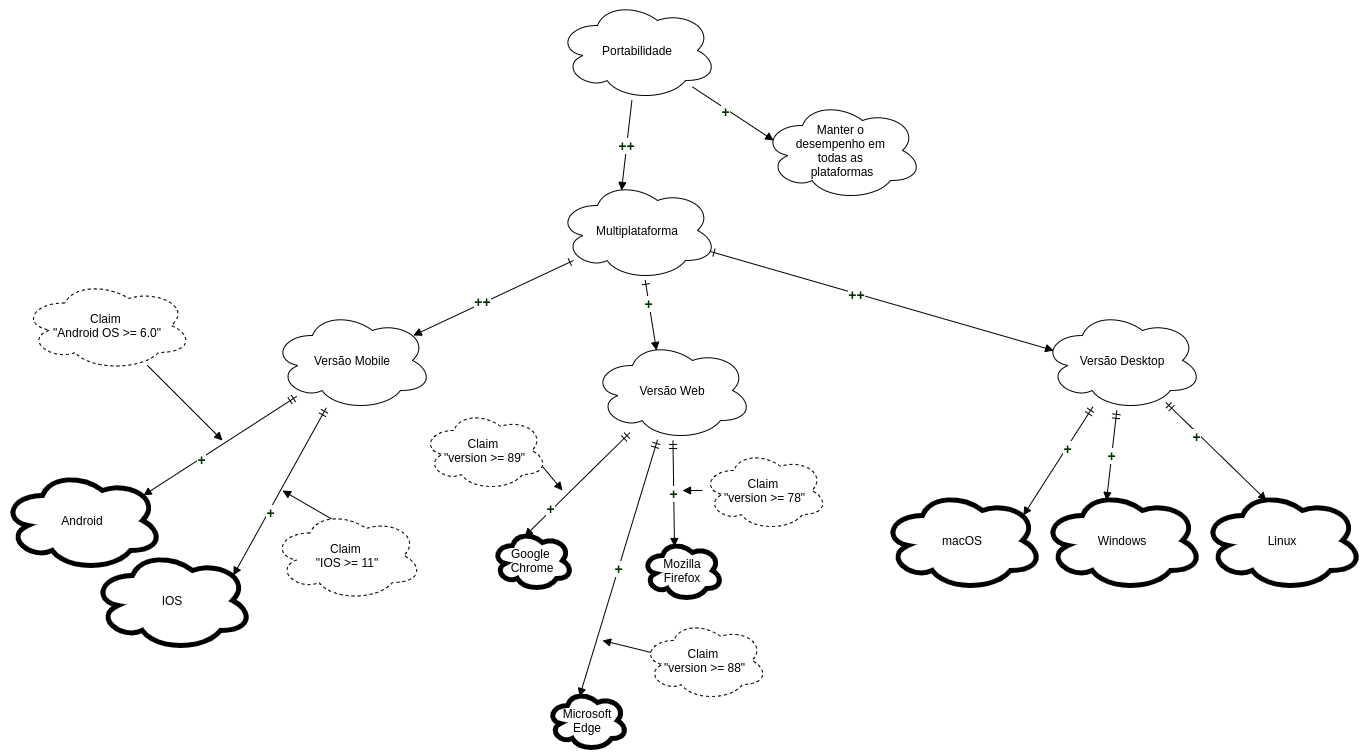

The diagram above was exported from draw.io. Its source (the exported page's mxGraphModel, read from the mxfile embedded in the PNG):
<mxGraphModel dx="1543" dy="720" grid="1" gridSize="10" guides="1" tooltips="1" connect="1" arrows="1" fold="1" page="1" pageScale="1" pageWidth="850" pageHeight="1100" math="0" shadow="0">
  <root>
    <mxCell id="U1DgXhGD446AH_JgS-Qm-0" />
    <mxCell id="U1DgXhGD446AH_JgS-Qm-1" parent="U1DgXhGD446AH_JgS-Qm-0" />
    <mxCell id="U1DgXhGD446AH_JgS-Qm-59" value="&lt;b style=&quot;color: rgb(0 , 51 , 0) ; font-size: 14px&quot;&gt;+&lt;/b&gt;&lt;b style=&quot;color: rgb(0 , 51 , 0) ; font-size: 14px&quot;&gt;+&lt;/b&gt;" style="edgeStyle=none;rounded=0;orthogonalLoop=1;jettySize=auto;html=1;entryX=0.4;entryY=0.1;entryDx=0;entryDy=0;entryPerimeter=0;startArrow=none;startFill=0;endArrow=block;endFill=1;" edge="1" parent="U1DgXhGD446AH_JgS-Qm-1" source="U1DgXhGD446AH_JgS-Qm-3" target="U1DgXhGD446AH_JgS-Qm-9">
      <mxGeometry relative="1" as="geometry" />
    </mxCell>
    <mxCell id="U1DgXhGD446AH_JgS-Qm-60" style="edgeStyle=none;rounded=0;orthogonalLoop=1;jettySize=auto;html=1;entryX=0.07;entryY=0.4;entryDx=0;entryDy=0;entryPerimeter=0;startArrow=none;startFill=0;endArrow=block;endFill=1;" edge="1" parent="U1DgXhGD446AH_JgS-Qm-1" source="U1DgXhGD446AH_JgS-Qm-3" target="U1DgXhGD446AH_JgS-Qm-10">
      <mxGeometry relative="1" as="geometry" />
    </mxCell>
    <mxCell id="U1DgXhGD446AH_JgS-Qm-83" value="&lt;b style=&quot;color: rgb(0 , 51 , 0) ; font-size: 14px&quot;&gt;+&lt;/b&gt;" style="edgeLabel;html=1;align=center;verticalAlign=middle;resizable=0;points=[];" vertex="1" connectable="0" parent="U1DgXhGD446AH_JgS-Qm-60">
      <mxGeometry x="-0.1759" y="-2" relative="1" as="geometry">
        <mxPoint as="offset" />
      </mxGeometry>
    </mxCell>
    <mxCell id="U1DgXhGD446AH_JgS-Qm-3" value="Portabilidade" style="ellipse;shape=cloud;whiteSpace=wrap;html=1;" vertex="1" parent="U1DgXhGD446AH_JgS-Qm-1">
      <mxGeometry x="745" y="130" width="160" height="100" as="geometry" />
    </mxCell>
    <mxCell id="U1DgXhGD446AH_JgS-Qm-50" value="&lt;font style=&quot;font-size: 14px&quot; color=&quot;#003300&quot;&gt;&lt;b&gt;++&lt;/b&gt;&lt;/font&gt;" style="edgeStyle=none;rounded=0;orthogonalLoop=1;jettySize=auto;html=1;entryX=0.88;entryY=0.25;entryDx=0;entryDy=0;entryPerimeter=0;startArrow=ERone;startFill=0;endArrow=block;endFill=1;" edge="1" parent="U1DgXhGD446AH_JgS-Qm-1" source="U1DgXhGD446AH_JgS-Qm-9" target="U1DgXhGD446AH_JgS-Qm-11">
      <mxGeometry x="0.1235" y="-2" relative="1" as="geometry">
        <mxPoint as="offset" />
      </mxGeometry>
    </mxCell>
    <mxCell id="U1DgXhGD446AH_JgS-Qm-51" style="edgeStyle=none;rounded=0;orthogonalLoop=1;jettySize=auto;html=1;entryX=0.4;entryY=0.1;entryDx=0;entryDy=0;entryPerimeter=0;startArrow=ERone;startFill=0;endArrow=block;endFill=1;" edge="1" parent="U1DgXhGD446AH_JgS-Qm-1" source="U1DgXhGD446AH_JgS-Qm-9" target="U1DgXhGD446AH_JgS-Qm-12">
      <mxGeometry relative="1" as="geometry" />
    </mxCell>
    <mxCell id="U1DgXhGD446AH_JgS-Qm-82" value="&lt;b style=&quot;color: rgb(0 , 51 , 0) ; font-size: 14px&quot;&gt;+&lt;/b&gt;" style="edgeLabel;html=1;align=center;verticalAlign=middle;resizable=0;points=[];" vertex="1" connectable="0" parent="U1DgXhGD446AH_JgS-Qm-51">
      <mxGeometry x="-0.3548" relative="1" as="geometry">
        <mxPoint x="-1" as="offset" />
      </mxGeometry>
    </mxCell>
    <mxCell id="U1DgXhGD446AH_JgS-Qm-52" style="edgeStyle=none;rounded=0;orthogonalLoop=1;jettySize=auto;html=1;entryX=0.07;entryY=0.4;entryDx=0;entryDy=0;entryPerimeter=0;startArrow=ERone;startFill=0;endArrow=block;endFill=1;" edge="1" parent="U1DgXhGD446AH_JgS-Qm-1" source="U1DgXhGD446AH_JgS-Qm-9" target="U1DgXhGD446AH_JgS-Qm-13">
      <mxGeometry relative="1" as="geometry" />
    </mxCell>
    <mxCell id="U1DgXhGD446AH_JgS-Qm-81" value="&lt;b style=&quot;color: rgb(0 , 51 , 0) ; font-size: 14px&quot;&gt;++&lt;/b&gt;" style="edgeLabel;html=1;align=center;verticalAlign=middle;resizable=0;points=[];" vertex="1" connectable="0" parent="U1DgXhGD446AH_JgS-Qm-52">
      <mxGeometry x="-0.1513" relative="1" as="geometry">
        <mxPoint as="offset" />
      </mxGeometry>
    </mxCell>
    <mxCell id="U1DgXhGD446AH_JgS-Qm-9" value="Multiplataforma" style="ellipse;shape=cloud;whiteSpace=wrap;html=1;" vertex="1" parent="U1DgXhGD446AH_JgS-Qm-1">
      <mxGeometry x="745" y="310" width="160" height="100" as="geometry" />
    </mxCell>
    <mxCell id="U1DgXhGD446AH_JgS-Qm-10" value="Manter o &lt;br&gt;desempenho em &lt;br&gt;todas as &lt;br&gt;plataformas" style="ellipse;shape=cloud;whiteSpace=wrap;html=1;" vertex="1" parent="U1DgXhGD446AH_JgS-Qm-1">
      <mxGeometry x="950" y="230" width="160" height="100" as="geometry" />
    </mxCell>
    <mxCell id="U1DgXhGD446AH_JgS-Qm-48" style="edgeStyle=none;rounded=0;orthogonalLoop=1;jettySize=auto;html=1;entryX=0.88;entryY=0.25;entryDx=0;entryDy=0;entryPerimeter=0;startArrow=ERmandOne;startFill=0;endArrow=block;endFill=1;" edge="1" parent="U1DgXhGD446AH_JgS-Qm-1" source="U1DgXhGD446AH_JgS-Qm-11" target="U1DgXhGD446AH_JgS-Qm-27">
      <mxGeometry relative="1" as="geometry" />
    </mxCell>
    <mxCell id="U1DgXhGD446AH_JgS-Qm-76" value="&lt;b style=&quot;color: rgb(0 , 51 , 0) ; font-size: 14px&quot;&gt;+&lt;/b&gt;" style="edgeLabel;html=1;align=center;verticalAlign=middle;resizable=0;points=[];" vertex="1" connectable="0" parent="U1DgXhGD446AH_JgS-Qm-48">
      <mxGeometry x="0.2484" relative="1" as="geometry">
        <mxPoint as="offset" />
      </mxGeometry>
    </mxCell>
    <mxCell id="U1DgXhGD446AH_JgS-Qm-49" style="edgeStyle=none;rounded=0;orthogonalLoop=1;jettySize=auto;html=1;entryX=0.88;entryY=0.25;entryDx=0;entryDy=0;entryPerimeter=0;startArrow=ERmandOne;startFill=0;endArrow=block;endFill=1;" edge="1" parent="U1DgXhGD446AH_JgS-Qm-1" source="U1DgXhGD446AH_JgS-Qm-11" target="U1DgXhGD446AH_JgS-Qm-28">
      <mxGeometry relative="1" as="geometry" />
    </mxCell>
    <mxCell id="U1DgXhGD446AH_JgS-Qm-77" value="&lt;b style=&quot;color: rgb(0 , 51 , 0) ; font-size: 14px&quot;&gt;+&lt;/b&gt;" style="edgeLabel;html=1;align=center;verticalAlign=middle;resizable=0;points=[];" vertex="1" connectable="0" parent="U1DgXhGD446AH_JgS-Qm-49">
      <mxGeometry x="0.2411" y="1" relative="1" as="geometry">
        <mxPoint as="offset" />
      </mxGeometry>
    </mxCell>
    <mxCell id="U1DgXhGD446AH_JgS-Qm-11" value="Versão Mobile" style="ellipse;shape=cloud;whiteSpace=wrap;html=1;" vertex="1" parent="U1DgXhGD446AH_JgS-Qm-1">
      <mxGeometry x="460" y="440" width="160" height="100" as="geometry" />
    </mxCell>
    <mxCell id="U1DgXhGD446AH_JgS-Qm-56" style="edgeStyle=none;rounded=0;orthogonalLoop=1;jettySize=auto;html=1;entryX=0.4;entryY=0.1;entryDx=0;entryDy=0;entryPerimeter=0;startArrow=ERmandOne;startFill=0;endArrow=block;endFill=1;" edge="1" parent="U1DgXhGD446AH_JgS-Qm-1" source="U1DgXhGD446AH_JgS-Qm-12" target="U1DgXhGD446AH_JgS-Qm-53">
      <mxGeometry relative="1" as="geometry" />
    </mxCell>
    <mxCell id="U1DgXhGD446AH_JgS-Qm-78" value="&lt;b style=&quot;color: rgb(0 , 51 , 0) ; font-size: 14px&quot;&gt;+&lt;/b&gt;" style="edgeLabel;html=1;align=center;verticalAlign=middle;resizable=0;points=[];" vertex="1" connectable="0" parent="U1DgXhGD446AH_JgS-Qm-56">
      <mxGeometry x="0.4835" y="-2" relative="1" as="geometry">
        <mxPoint y="-1" as="offset" />
      </mxGeometry>
    </mxCell>
    <mxCell id="U1DgXhGD446AH_JgS-Qm-57" value="&lt;meta charset=&quot;utf-8&quot;&gt;&lt;b style=&quot;color: rgb(0, 51, 0); font-family: helvetica; font-size: 14px; font-style: normal; letter-spacing: normal; text-align: center; text-indent: 0px; text-transform: none; word-spacing: 0px; background-color: rgb(255, 255, 255);&quot;&gt;+&lt;/b&gt;" style="edgeStyle=none;rounded=0;orthogonalLoop=1;jettySize=auto;html=1;entryX=0.4;entryY=0.1;entryDx=0;entryDy=0;entryPerimeter=0;startArrow=ERmandOne;startFill=0;endArrow=block;endFill=1;" edge="1" parent="U1DgXhGD446AH_JgS-Qm-1" source="U1DgXhGD446AH_JgS-Qm-12" target="U1DgXhGD446AH_JgS-Qm-54">
      <mxGeometry relative="1" as="geometry" />
    </mxCell>
    <mxCell id="U1DgXhGD446AH_JgS-Qm-58" value="&lt;meta charset=&quot;utf-8&quot;&gt;&lt;b style=&quot;color: rgb(0, 51, 0); font-family: helvetica; font-size: 14px; font-style: normal; letter-spacing: normal; text-align: center; text-indent: 0px; text-transform: none; word-spacing: 0px; background-color: rgb(255, 255, 255);&quot;&gt;+&lt;/b&gt;" style="edgeStyle=none;rounded=0;orthogonalLoop=1;jettySize=auto;html=1;entryX=0.4;entryY=0.1;entryDx=0;entryDy=0;entryPerimeter=0;startArrow=ERmandOne;startFill=0;endArrow=block;endFill=1;" edge="1" parent="U1DgXhGD446AH_JgS-Qm-1" source="U1DgXhGD446AH_JgS-Qm-12" target="U1DgXhGD446AH_JgS-Qm-55">
      <mxGeometry relative="1" as="geometry" />
    </mxCell>
    <mxCell id="U1DgXhGD446AH_JgS-Qm-12" value="Versão Web" style="ellipse;shape=cloud;whiteSpace=wrap;html=1;" vertex="1" parent="U1DgXhGD446AH_JgS-Qm-1">
      <mxGeometry x="780" y="470" width="160" height="100" as="geometry" />
    </mxCell>
    <mxCell id="U1DgXhGD446AH_JgS-Qm-17" style="edgeStyle=none;rounded=0;orthogonalLoop=1;jettySize=auto;html=1;entryX=0.88;entryY=0.25;entryDx=0;entryDy=0;entryPerimeter=0;startArrow=ERmandOne;startFill=0;endArrow=block;endFill=1;" edge="1" parent="U1DgXhGD446AH_JgS-Qm-1" source="U1DgXhGD446AH_JgS-Qm-13" target="U1DgXhGD446AH_JgS-Qm-14">
      <mxGeometry relative="1" as="geometry" />
    </mxCell>
    <mxCell id="U1DgXhGD446AH_JgS-Qm-79" value="&lt;b style=&quot;color: rgb(0 , 51 , 0) ; font-size: 14px&quot;&gt;+&lt;/b&gt;" style="edgeLabel;html=1;align=center;verticalAlign=middle;resizable=0;points=[];" vertex="1" connectable="0" parent="U1DgXhGD446AH_JgS-Qm-17">
      <mxGeometry x="-0.2556" relative="1" as="geometry">
        <mxPoint as="offset" />
      </mxGeometry>
    </mxCell>
    <mxCell id="U1DgXhGD446AH_JgS-Qm-18" value="&lt;meta charset=&quot;utf-8&quot;&gt;&lt;b style=&quot;color: rgb(0, 51, 0); font-family: helvetica; font-size: 14px; font-style: normal; letter-spacing: normal; text-align: center; text-indent: 0px; text-transform: none; word-spacing: 0px; background-color: rgb(255, 255, 255);&quot;&gt;+&lt;/b&gt;" style="edgeStyle=none;rounded=0;orthogonalLoop=1;jettySize=auto;html=1;entryX=0.4;entryY=0.1;entryDx=0;entryDy=0;entryPerimeter=0;startArrow=ERmandOne;startFill=0;endArrow=block;endFill=1;" edge="1" parent="U1DgXhGD446AH_JgS-Qm-1" source="U1DgXhGD446AH_JgS-Qm-13" target="U1DgXhGD446AH_JgS-Qm-15">
      <mxGeometry relative="1" as="geometry" />
    </mxCell>
    <mxCell id="U1DgXhGD446AH_JgS-Qm-19" style="edgeStyle=none;rounded=0;orthogonalLoop=1;jettySize=auto;html=1;entryX=0.4;entryY=0.1;entryDx=0;entryDy=0;entryPerimeter=0;startArrow=ERmandOne;startFill=0;endArrow=block;endFill=1;" edge="1" parent="U1DgXhGD446AH_JgS-Qm-1" source="U1DgXhGD446AH_JgS-Qm-13" target="U1DgXhGD446AH_JgS-Qm-16">
      <mxGeometry relative="1" as="geometry" />
    </mxCell>
    <mxCell id="U1DgXhGD446AH_JgS-Qm-80" value="&lt;b style=&quot;color: rgb(0 , 51 , 0) ; font-size: 14px&quot;&gt;+&lt;/b&gt;" style="edgeLabel;html=1;align=center;verticalAlign=middle;resizable=0;points=[];" vertex="1" connectable="0" parent="U1DgXhGD446AH_JgS-Qm-19">
      <mxGeometry x="-0.3742" y="-3" relative="1" as="geometry">
        <mxPoint as="offset" />
      </mxGeometry>
    </mxCell>
    <mxCell id="U1DgXhGD446AH_JgS-Qm-13" value="Versão Desktop" style="ellipse;shape=cloud;whiteSpace=wrap;html=1;" vertex="1" parent="U1DgXhGD446AH_JgS-Qm-1">
      <mxGeometry x="1230" y="440" width="160" height="100" as="geometry" />
    </mxCell>
    <mxCell id="U1DgXhGD446AH_JgS-Qm-14" value="macOS" style="ellipse;shape=cloud;whiteSpace=wrap;html=1;strokeWidth=5;" vertex="1" parent="U1DgXhGD446AH_JgS-Qm-1">
      <mxGeometry x="1070" y="620" width="160" height="100" as="geometry" />
    </mxCell>
    <mxCell id="U1DgXhGD446AH_JgS-Qm-15" value="Windows" style="ellipse;shape=cloud;whiteSpace=wrap;html=1;strokeWidth=5;" vertex="1" parent="U1DgXhGD446AH_JgS-Qm-1">
      <mxGeometry x="1230" y="620" width="160" height="100" as="geometry" />
    </mxCell>
    <mxCell id="U1DgXhGD446AH_JgS-Qm-16" value="Linux" style="ellipse;shape=cloud;whiteSpace=wrap;html=1;strokeWidth=5;" vertex="1" parent="U1DgXhGD446AH_JgS-Qm-1">
      <mxGeometry x="1390" y="620" width="160" height="100" as="geometry" />
    </mxCell>
    <mxCell id="U1DgXhGD446AH_JgS-Qm-27" value="Android" style="ellipse;shape=cloud;whiteSpace=wrap;html=1;strokeWidth=5;" vertex="1" parent="U1DgXhGD446AH_JgS-Qm-1">
      <mxGeometry x="190" y="600" width="160" height="100" as="geometry" />
    </mxCell>
    <mxCell id="U1DgXhGD446AH_JgS-Qm-28" value="IOS" style="ellipse;shape=cloud;whiteSpace=wrap;html=1;strokeWidth=5;" vertex="1" parent="U1DgXhGD446AH_JgS-Qm-1">
      <mxGeometry x="280" y="680" width="160" height="100" as="geometry" />
    </mxCell>
    <mxCell id="U1DgXhGD446AH_JgS-Qm-53" value="Google &lt;br&gt;Chrome" style="ellipse;shape=cloud;whiteSpace=wrap;html=1;strokeWidth=5;" vertex="1" parent="U1DgXhGD446AH_JgS-Qm-1">
      <mxGeometry x="680" y="660" width="80" height="60" as="geometry" />
    </mxCell>
    <mxCell id="U1DgXhGD446AH_JgS-Qm-54" value="Microsoft&lt;br&gt;Edge" style="ellipse;shape=cloud;whiteSpace=wrap;html=1;strokeWidth=5;" vertex="1" parent="U1DgXhGD446AH_JgS-Qm-1">
      <mxGeometry x="735" y="820" width="80" height="60" as="geometry" />
    </mxCell>
    <mxCell id="U1DgXhGD446AH_JgS-Qm-55" value="Mozilla&lt;br&gt;Firefox" style="ellipse;shape=cloud;whiteSpace=wrap;html=1;strokeWidth=5;" vertex="1" parent="U1DgXhGD446AH_JgS-Qm-1">
      <mxGeometry x="830" y="670" width="80" height="60" as="geometry" />
    </mxCell>
    <mxCell id="U1DgXhGD446AH_JgS-Qm-62" style="edgeStyle=none;rounded=0;orthogonalLoop=1;jettySize=auto;html=1;startArrow=none;startFill=0;endArrow=block;endFill=1;" edge="1" parent="U1DgXhGD446AH_JgS-Qm-1" source="U1DgXhGD446AH_JgS-Qm-61">
      <mxGeometry relative="1" as="geometry">
        <mxPoint x="410" y="570" as="targetPoint" />
      </mxGeometry>
    </mxCell>
    <mxCell id="U1DgXhGD446AH_JgS-Qm-61" value="Claim &lt;br&gt;&quot;Android OS &amp;gt;= 6.0&quot;" style="ellipse;shape=cloud;whiteSpace=wrap;html=1;dashed=1;" vertex="1" parent="U1DgXhGD446AH_JgS-Qm-1">
      <mxGeometry x="210" y="410" width="170" height="90" as="geometry" />
    </mxCell>
    <mxCell id="U1DgXhGD446AH_JgS-Qm-64" style="edgeStyle=none;rounded=0;orthogonalLoop=1;jettySize=auto;html=1;startArrow=none;startFill=0;endArrow=block;endFill=1;exitX=0.4;exitY=0.1;exitDx=0;exitDy=0;exitPerimeter=0;" edge="1" parent="U1DgXhGD446AH_JgS-Qm-1" source="U1DgXhGD446AH_JgS-Qm-63">
      <mxGeometry relative="1" as="geometry">
        <mxPoint x="470" y="620" as="targetPoint" />
      </mxGeometry>
    </mxCell>
    <mxCell id="U1DgXhGD446AH_JgS-Qm-63" value="Claim &lt;br&gt;&quot;IOS &amp;gt;= 11&quot;" style="ellipse;shape=cloud;whiteSpace=wrap;html=1;dashed=1;" vertex="1" parent="U1DgXhGD446AH_JgS-Qm-1">
      <mxGeometry x="460" y="640" width="150" height="90" as="geometry" />
    </mxCell>
    <mxCell id="U1DgXhGD446AH_JgS-Qm-67" style="edgeStyle=none;rounded=0;orthogonalLoop=1;jettySize=auto;html=1;exitX=0.96;exitY=0.7;exitDx=0;exitDy=0;exitPerimeter=0;startArrow=none;startFill=0;endArrow=block;endFill=1;" edge="1" parent="U1DgXhGD446AH_JgS-Qm-1" source="U1DgXhGD446AH_JgS-Qm-66">
      <mxGeometry relative="1" as="geometry">
        <mxPoint x="750" y="620" as="targetPoint" />
      </mxGeometry>
    </mxCell>
    <mxCell id="U1DgXhGD446AH_JgS-Qm-66" value="Claim &lt;br&gt;&quot;version &amp;gt;= 89&quot;" style="ellipse;shape=cloud;whiteSpace=wrap;html=1;dashed=1;" vertex="1" parent="U1DgXhGD446AH_JgS-Qm-1">
      <mxGeometry x="610" y="540" width="125" height="80" as="geometry" />
    </mxCell>
    <mxCell id="U1DgXhGD446AH_JgS-Qm-69" style="edgeStyle=none;rounded=0;orthogonalLoop=1;jettySize=auto;html=1;exitX=0.07;exitY=0.4;exitDx=0;exitDy=0;exitPerimeter=0;startArrow=none;startFill=0;endArrow=block;endFill=1;" edge="1" parent="U1DgXhGD446AH_JgS-Qm-1" source="U1DgXhGD446AH_JgS-Qm-68">
      <mxGeometry relative="1" as="geometry">
        <mxPoint x="790" y="770" as="targetPoint" />
      </mxGeometry>
    </mxCell>
    <mxCell id="U1DgXhGD446AH_JgS-Qm-68" value="Claim &lt;br&gt;&quot;version &amp;gt;= 88&quot;" style="ellipse;shape=cloud;whiteSpace=wrap;html=1;dashed=1;" vertex="1" parent="U1DgXhGD446AH_JgS-Qm-1">
      <mxGeometry x="830" y="750" width="125" height="80" as="geometry" />
    </mxCell>
    <mxCell id="U1DgXhGD446AH_JgS-Qm-71" style="edgeStyle=none;rounded=0;orthogonalLoop=1;jettySize=auto;html=1;startArrow=none;startFill=0;endArrow=block;endFill=1;" edge="1" parent="U1DgXhGD446AH_JgS-Qm-1" source="U1DgXhGD446AH_JgS-Qm-70">
      <mxGeometry relative="1" as="geometry">
        <mxPoint x="870" y="620" as="targetPoint" />
      </mxGeometry>
    </mxCell>
    <mxCell id="U1DgXhGD446AH_JgS-Qm-70" value="Claim &lt;br&gt;&quot;version &amp;gt;= 78&quot;" style="ellipse;shape=cloud;whiteSpace=wrap;html=1;dashed=1;" vertex="1" parent="U1DgXhGD446AH_JgS-Qm-1">
      <mxGeometry x="890" y="580" width="125" height="80" as="geometry" />
    </mxCell>
  </root>
</mxGraphModel>